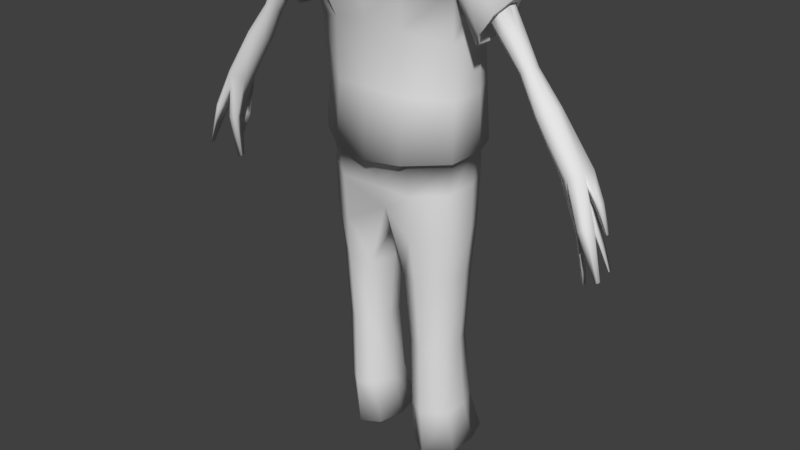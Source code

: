 # Source: zombie_male_styles.blend  (saved by Blender 2.77.0; exported with 4.5.12 LTS)
import bpy
from mathutils import Matrix  # noqa: F401  (used for matrix-valued properties, if any)

bpy.ops.wm.read_factory_settings(use_empty=True)
scene = bpy.context.scene
scene.name = 'Scene'

# ---- collections
col_collection_1 = bpy.data.collections.new('Collection 1'); scene.collection.children.link(col_collection_1)

# ---- world
world_world = bpy.data.worlds.new('World'); scene.world = world_world
world_world.color = (0.05088, 0.05088, 0.05088)
world_world.use_sun_shadow = False
world_world.sun_shadow_jitter_overblur = 0.0
world_world.cycles.sampling_method = 'MANUAL'

# ---- meshes
me_cube_001 = bpy.data.meshes.new('Cube.001')
me_cube_001.from_pydata([(0.1969, -0.09025, 1.218), (0.155, 0.09386, 0.9753), (0.1591, 0.07362, 1.117), (0.1831, 0.01625, 1.241), (0.1837, -0.06666, 0.8242), (0.2254, -0.1382, 1.327), (0.1588, 0.1044, 0.8235), (0.2058, -0.008778, 1.357), (0.07976, -0.1729, 1.39), (0.06128, -0.04596, 1.448), (0.1835, -0.07115, 1.098), (0.1788, -0.06198, 0.9669), (0.1433, -0.009329, 1.419), (0.09184, -0.1346, 0.8181), (0.09184, 0.1231, 0.8184), (0.1433, -0.1641, 1.364), (0.1104, -0.1595, 1.215), (0.09175, -0.1267, 1.116), (0.08938, -0.1242, 0.9737), (0.1104, 0.05696, 1.241), (0.09175, 0.08552, 1.134), (0.08938, 0.1109, 0.9815), (0.0252, -0.1843, 1.327), (0.09383, -0.1143, 1.437), (0.2332, -0.06938, 1.359), (0.1909, 0.02617, 0.8272), (0.1997, -0.01846, 1.197), (0.1931, 0.008753, 1.105), (0.1884, 0.02258, 0.9703), (0.1587, -0.1026, 1.412), (0.2089, -0.1262, 1.272), (0.1899, 0.01135, 1.303), (0.1268, 0.0374, 1.337), (0.1268, -0.171, 1.296), (0.2476, -0.0792, 1.106), (0.2591, -0.006027, 1.123), (0.3023, -0.1043, 1.187), (0.3166, -0.02554, 1.208), (0.3203, -0.06504, 1.213), (0.2464, -0.03186, 1.104), (0.2731, -0.111, 1.144), (0.2876, 0.005384, 1.165), (0.2526, -0.07522, 1.113), (0.2625, -0.01284, 1.128), (0.2992, -0.09663, 1.182), (0.3114, -0.02947, 1.2), (0.3146, -0.06314, 1.205), (0.2516, -0.03487, 1.112), (0.2743, -0.1023, 1.145), (0.2867, -0.003118, 1.164), (0.1944, -0.07525, 1.251), (0.2014, -0.01278, 1.261), (0.2268, -0.0967, 1.302), (0.2355, -0.02944, 1.314), (0.2377, -0.06316, 1.317), (0.1938, -0.03484, 1.25), (0.2094, -0.1024, 1.275), (0.2184, -0.003043, 1.287), (0.2915, -0.06697, 1.131), (0.2982, -0.02694, 1.134), (0.3219, -0.08072, 1.153), (0.3303, -0.03761, 1.156), (0.3323, -0.05922, 1.159), (0.291, -0.04108, 1.129), (0.3052, -0.08436, 1.143), (0.3143, -0.0207, 1.145), (0.343, -0.06334, 1.067), (0.3491, -0.03315, 1.065), (0.3666, -0.0737, 1.081), (0.3732, -0.0412, 1.082), (0.3747, -0.0575, 1.084), (0.3436, -0.04381, 1.062), (0.3541, -0.07645, 1.073), (0.3612, -0.02845, 1.073), (0.3865, -0.06813, 0.9883), (0.3954, -0.02497, 0.9858), (0.4207, -0.08295, 1.007), (0.4299, -0.03647, 1.01), (0.4318, -0.05977, 1.014), (0.3867, -0.04021, 0.9843), (0.4018, -0.08688, 0.9992), (0.4127, -0.01823, 0.9973), (0.4593, -0.07173, 0.8729), (0.4736, -0.02501, 0.8717), (0.4987, -0.08326, 0.8923), (0.5122, -0.03389, 0.8969), (0.5104, -0.06607, 0.8963), (0.4653, -0.03181, 0.8682), (0.4854, -0.09218, 0.8855), (0.4869, -0.01672, 0.8779), (0.4874, -0.04913, 0.8785), (0.5789, -0.09167, 0.6884), (0.5757, -0.09637, 0.6868), (0.5719, -0.09881, 0.6848), (0.572, -0.08703, 0.6849), (0.5207, -0.05568, 0.6443), (0.5129, -0.05009, 0.6472), (0.5142, -0.03916, 0.6467), (0.5207, -0.0439, 0.6443), (0.5575, -0.009277, 0.6726), (0.5537, -0.01154, 0.6707), (0.5514, -0.0134, 0.6695), (0.5576, -0.01814, 0.6727), (0.5543, -0.02531, 0.7632), (0.5538, -0.03411, 0.763), (0.5461, -0.02061, 0.761), (0.5463, -0.02948, 0.7611), (0.5159, -0.07952, 0.7634), (0.516, -0.05585, 0.7663), (0.5041, -0.04584, 0.7626), (0.5018, -0.0677, 0.759), (0.5263, -0.1068, 0.7897), (0.5384, -0.09842, 0.798), (0.5264, -0.06655, 0.7901), (0.5485, -0.08237, 0.8052), (0.5215, -0.006644, 0.7666), (0.5114, -0.01319, 0.7598), (0.5051, -0.01857, 0.7556), (0.5219, -0.03226, 0.767), (0.5343, -0.04582, 0.829), (0.5354, -0.02533, 0.8296), (0.5186, -0.0144, 0.8192), (0.519, -0.03503, 0.8194), (0.1707, -0.0554, 0.8234), (0.1498, 0.08833, 0.8228), (0.09353, -0.1124, 0.8182), (0.09353, 0.104, 0.8185), (0.1767, 0.02259, 0.8259), (0.1707, -0.0554, 0.7429), (0.1498, 0.08833, 0.7423), (0.09353, -0.1124, 0.7378), (0.09353, 0.104, 0.738), (0.1767, 0.02259, 0.7454), (0.1707, -0.05052, 0.627), (0.1498, 0.08143, 0.6264), (0.09353, -0.1029, 0.6218), (0.09353, 0.09582, 0.6221), (0.1767, 0.02108, 0.6295), (0.1603, -0.0425, 0.5066), (0.1439, 0.07346, 0.5062), (0.05125, 0.05873, 0.5018), (0.05108, -0.06516, 0.5016), (0.09986, -0.08852, 0.5026), (0.09986, 0.08611, 0.5028), (0.165, 0.02042, 0.5086), (0.03473, -0.003214, 0.4951), (0.1585, -0.02662, 0.1276), (0.1439, 0.08331, 0.1288), (0.06135, 0.06935, 0.1335), (0.06118, -0.0481, 0.1333), (0.1045, -0.07024, 0.1294), (0.1046, 0.0953, 0.1297), (0.1628, 0.03303, 0.1293), (0.04613, 0.01063, 0.1279), (0.04783, -0.001861, 0.3145), (0.06167, -0.05349, 0.3194), (0.139, 0.06205, 0.3198), (0.1023, 0.07259, 0.3186), (0.06181, 0.04977, 0.3195), (0.1567, 0.01784, 0.321), (0.1527, -0.03461, 0.3196), (0.1023, -0.07297, 0.3184), (0.1619, -0.005204, 0.0), (0.1464, 0.1311, 0.0), (0.05849, 0.1138, 0.0), (0.05832, -0.03184, 0.0), (0.1045, -0.05929, 0.0), (0.1045, 0.146, 0.0), (0.1666, 0.06875, 0.0), (0.04229, 0.04097, 0.0), (0.108, -0.1901, 1.367), (0.08448, -0.02939, 1.438), (0.05876, -0.2002, 1.279), (0.1264, -0.1149, 1.433), (0.07081, -0.1864, 1.395), (0.0544, -0.04933, 1.458), (0.02214, -0.1853, 1.338), (0.08548, -0.1221, 1.448), (0.1089, -0.1964, 1.372), (0.08594, -0.02813, 1.446), (0.05772, -0.2083, 1.281), (0.1285, -0.1169, 1.441), (0.05165, -0.1733, 1.409), (0.02836, -0.0514, 1.439), (0.06298, -0.1213, 1.427), (0.02803, -0.1478, 1.407), (0.02506, -0.08924, 1.429), (0.03963, -0.1172, 1.422), (6.985e-10, -0.1166, 1.402), (-0.1969, -0.09025, 1.218), (-0.155, 0.09386, 0.9753), (-0.1591, 0.07362, 1.117), (-0.1831, 0.01625, 1.241), (-0.1837, -0.06666, 0.8242), (-0.2254, -0.1382, 1.327), (-0.1588, 0.1044, 0.8235), (-0.2058, -0.008778, 1.357), (-0.07976, -0.1729, 1.39), (0.0, 0.1224, 0.812), (-0.06128, -0.04596, 1.448), (0.0, -0.1487, 0.8116), (-0.1835, -0.07115, 1.098), (-0.1788, -0.06198, 0.9669), (0.0, -0.1679, 1.237), (0.0, -0.1388, 1.138), (0.0, -0.1383, 0.9823), (0.0, 0.04012, 1.247), (0.0, 0.07116, 1.155), (0.0, 0.1107, 0.9895), (-0.1433, -0.009329, 1.419), (-0.09184, -0.1346, 0.8181), (-0.09184, 0.1231, 0.8184), (-0.1433, -0.1641, 1.364), (-0.1104, -0.1595, 1.215), (-0.09175, -0.1267, 1.116), (-0.08938, -0.1242, 0.9737), (-0.1104, 0.05696, 1.241), (-0.09175, 0.08552, 1.134), (-0.08938, 0.1109, 0.9815), (-0.0252, -0.1843, 1.327), (-0.09383, -0.1143, 1.437), (-0.2332, -0.06938, 1.359), (-0.1909, 0.02617, 0.8272), (-0.1997, -0.01846, 1.197), (-0.1931, 0.008753, 1.105), (-0.1884, 0.02258, 0.9703), (-0.1587, -0.1026, 1.412), (-0.2089, -0.1262, 1.272), (-0.1899, 0.01135, 1.303), (-0.1268, 0.0374, 1.337), (-0.1268, -0.171, 1.296), (0.0, -0.03012, 1.451), (0.0, 0.02072, 1.356), (-0.2476, -0.0792, 1.106), (-0.2591, -0.006027, 1.123), (-0.3023, -0.1043, 1.187), (-0.3166, -0.02554, 1.208), (-0.3203, -0.06504, 1.213), (-0.2464, -0.03186, 1.104), (-0.2731, -0.111, 1.144), (-0.2876, 0.005384, 1.165), (-0.2526, -0.07522, 1.113), (-0.2625, -0.01284, 1.128), (-0.2992, -0.09663, 1.182), (-0.3114, -0.02947, 1.2), (-0.3146, -0.06314, 1.205), (-0.2516, -0.03487, 1.112), (-0.2743, -0.1023, 1.145), (-0.2867, -0.003118, 1.164), (-0.1944, -0.07525, 1.251), (-0.2014, -0.01278, 1.261), (-0.2268, -0.0967, 1.302), (-0.2355, -0.02944, 1.314), (-0.2377, -0.06316, 1.317), (-0.1938, -0.03484, 1.25), (-0.2094, -0.1024, 1.275), (-0.2184, -0.003043, 1.287), (-0.2915, -0.06697, 1.131), (-0.2982, -0.02694, 1.134), (-0.3219, -0.08072, 1.153), (-0.3303, -0.03761, 1.156), (-0.3323, -0.05922, 1.159), (-0.291, -0.04108, 1.129), (-0.3052, -0.08436, 1.143), (-0.3143, -0.0207, 1.145), (-0.343, -0.06334, 1.067), (-0.3491, -0.03315, 1.065), (-0.3666, -0.0737, 1.081), (-0.3732, -0.0412, 1.082), (-0.3747, -0.0575, 1.084), (-0.3436, -0.04381, 1.062), (-0.3541, -0.07645, 1.073), (-0.3612, -0.02845, 1.073), (-0.3865, -0.06813, 0.9883), (-0.3954, -0.02497, 0.9858), (-0.4207, -0.08295, 1.007), (-0.4299, -0.03647, 1.01), (-0.4318, -0.05977, 1.014), (-0.3867, -0.04021, 0.9843), (-0.4018, -0.08688, 0.9992), (-0.4127, -0.01823, 0.9973), (-0.4593, -0.07173, 0.8729), (-0.4736, -0.02501, 0.8717), (-0.4987, -0.08326, 0.8923), (-0.5122, -0.03389, 0.8969), (-0.5104, -0.06607, 0.8963), (-0.4653, -0.03181, 0.8682), (-0.4854, -0.09218, 0.8855), (-0.4869, -0.01672, 0.8779), (-0.4874, -0.04913, 0.8785), (-0.5789, -0.09167, 0.6884), (-0.5757, -0.09637, 0.6868), (-0.5719, -0.09881, 0.6848), (-0.572, -0.08703, 0.6849), (-0.5207, -0.05568, 0.6443), (-0.5129, -0.05009, 0.6472), (-0.5142, -0.03916, 0.6467), (-0.5207, -0.0439, 0.6443), (-0.5575, -0.009277, 0.6726), (-0.5537, -0.01154, 0.6707), (-0.5514, -0.0134, 0.6695), (-0.5576, -0.01814, 0.6727), (-0.5543, -0.02531, 0.7632), (-0.5538, -0.03411, 0.763), (-0.5461, -0.02061, 0.761), (-0.5463, -0.02948, 0.7611), (-0.5159, -0.07952, 0.7634), (-0.516, -0.05585, 0.7663), (-0.5041, -0.04584, 0.7626), (-0.5018, -0.0677, 0.759), (-0.5263, -0.1068, 0.7897), (-0.5384, -0.09842, 0.798), (-0.5264, -0.06655, 0.7901), (-0.5485, -0.08237, 0.8052), (-0.5215, -0.006644, 0.7666), (-0.5114, -0.01319, 0.7598), (-0.5051, -0.01857, 0.7556), (-0.5219, -0.03226, 0.767), (-0.5343, -0.04582, 0.829), (-0.5354, -0.02533, 0.8296), (-0.5186, -0.0144, 0.8192), (-0.519, -0.03503, 0.8194), (-0.1707, -0.0554, 0.8234), (-0.1498, 0.08833, 0.8228), (0.0, 0.1034, 0.8132), (0.0, -0.1244, 0.8128), (-0.09353, -0.1124, 0.8182), (-0.09353, 0.104, 0.8185), (-0.1767, 0.02259, 0.8259), (-0.1707, -0.0554, 0.7429), (-0.1498, 0.08833, 0.7423), (0.0, 0.08758, 0.7327), (0.0, -0.101, 0.7323), (-0.09353, -0.1124, 0.7378), (-0.09353, 0.104, 0.738), (-0.1767, 0.02259, 0.7454), (-0.1707, -0.05052, 0.627), (-0.1498, 0.08143, 0.6264), (0.0, 0.06468, 0.6683), (0.0, -0.0763, 0.668), (-0.09353, -0.1029, 0.6218), (-0.09353, 0.09582, 0.6221), (-0.1767, 0.02108, 0.6295), (0.0, -0.005813, 0.6441), (-0.1603, -0.0425, 0.5066), (-0.1439, 0.07346, 0.5062), (-0.05125, 0.05873, 0.5018), (-0.05108, -0.06516, 0.5016), (-0.09986, -0.08852, 0.5026), (-0.09986, 0.08611, 0.5028), (-0.165, 0.02042, 0.5086), (-0.03473, -0.003214, 0.4951), (-0.1585, -0.02662, 0.1276), (-0.1439, 0.08331, 0.1288), (-0.06135, 0.06935, 0.1335), (-0.06118, -0.0481, 0.1333), (-0.1045, -0.07024, 0.1294), (-0.1046, 0.0953, 0.1297), (-0.1628, 0.03303, 0.1293), (-0.04613, 0.01063, 0.1279), (-0.04783, -0.001861, 0.3145), (-0.06167, -0.05349, 0.3194), (-0.139, 0.06205, 0.3198), (-0.1023, 0.07259, 0.3186), (-0.06181, 0.04977, 0.3195), (-0.1567, 0.01784, 0.321), (-0.1527, -0.03461, 0.3196), (-0.1023, -0.07297, 0.3184), (-0.1619, -0.005204, 0.0), (-0.1464, 0.1311, 0.0), (-0.05849, 0.1138, 0.0), (-0.05832, -0.03184, 0.0), (-0.1045, -0.05929, 0.0), (-0.1045, 0.146, 0.0), (-0.1666, 0.06875, 0.0), (-0.04229, 0.04097, 0.0), (-0.108, -0.1901, 1.367), (-0.08448, -0.02939, 1.438), (-0.05876, -0.2002, 1.279), (-0.1264, -0.1149, 1.433), (0.0, -0.002142, 1.405), (-0.07081, -0.1864, 1.395), (-0.0544, -0.04933, 1.458), (-0.02214, -0.1853, 1.338), (-0.08548, -0.1221, 1.448), (0.0, -0.02858, 1.457), (-0.1089, -0.1964, 1.372), (-0.08594, -0.02813, 1.446), (-0.05772, -0.2083, 1.281), (-0.1285, -0.1169, 1.441), (0.0, 0.003616, 1.411), (-0.05165, -0.1733, 1.409), (-0.02836, -0.0514, 1.439), (0.0, -0.1665, 1.341), (-0.06298, -0.1213, 1.427), (0.0, -0.03848, 1.439), (0.0, -0.1582, 1.24), (-0.02803, -0.1478, 1.407), (-0.02506, -0.08924, 1.429), (0.0, -0.1573, 1.384), (-0.03963, -0.1172, 1.422), (0.0, -0.07985, 1.43)], [], [(21, 1, 6, 14), (28, 11, 4, 25), (26, 0, 10, 27), (16, 203, 204, 17), (17, 204, 205, 18), (18, 205, 200, 13), (29, 12, 9, 23), (27, 10, 11, 28), (32, 31, 3, 19), (19, 3, 2, 20), (20, 2, 1, 21), (207, 20, 21, 208), (206, 19, 20, 207), (30, 33, 16, 0), (11, 18, 13, 4), (10, 17, 18, 11), (24, 7, 12, 29), (0, 16, 17, 10), (208, 21, 14, 198), (5, 24, 29, 15), (2, 27, 28, 1), (15, 29, 23, 8), (3, 26, 27, 2), (1, 28, 25, 6), (5, 15, 33, 30), (12, 7, 31, 32), (203, 16, 33, 22), (8, 22, 33, 15), (206, 232, 32, 19), (9, 12, 32, 232), (231, 9, 232), (3, 31, 41, 35), (0, 26, 39, 34), (30, 0, 34, 40), (5, 30, 40, 36), (7, 24, 38, 37), (26, 3, 35, 39), (31, 7, 37, 41), (24, 5, 36, 38), (34, 39, 47, 42), (39, 35, 43, 47), (40, 34, 42, 48), (36, 40, 48, 44), (37, 38, 46, 45), (35, 41, 49, 43), (38, 36, 44, 46), (41, 37, 45, 49), (46, 44, 52, 54), (49, 45, 53, 57), (42, 47, 55, 50), (47, 43, 51, 55), (48, 42, 50, 56), (44, 48, 56, 52), (45, 46, 54, 53), (43, 49, 57, 51), (52, 56, 64, 60), (53, 54, 62, 61), (51, 57, 65, 59), (54, 52, 60, 62), (57, 53, 61, 65), (50, 55, 63, 58), (55, 51, 59, 63), (56, 50, 58, 64), (64, 58, 66, 72), (60, 64, 72, 68), (61, 62, 70, 69), (59, 65, 73, 67), (62, 60, 68, 70), (65, 61, 69, 73), (58, 63, 71, 66), (63, 59, 67, 71), (73, 69, 77, 81), (66, 71, 79, 74), (71, 67, 75, 79), (72, 66, 74, 80), (68, 72, 80, 76), (69, 70, 78, 77), (67, 73, 81, 75), (70, 68, 76, 78), (75, 81, 89, 83), (78, 76, 84, 86), (81, 77, 85, 89), (74, 79, 87, 82), (79, 75, 83, 87), (80, 74, 82, 88), (76, 80, 88, 84), (77, 78, 86, 85), (92, 93, 94, 91), (120, 119, 104, 103), (111, 113, 94, 93), (116, 115, 99, 100), (114, 112, 92, 91), (113, 114, 91, 94), (112, 111, 93, 92), (108, 107, 95, 98), (96, 97, 98, 95), (109, 108, 98, 97), (110, 109, 97, 96), (107, 110, 96, 95), (100, 99, 102, 101), (118, 117, 101, 102), (115, 118, 102, 99), (117, 116, 100, 101), (103, 104, 106, 105), (122, 121, 105, 106), (121, 120, 103, 105), (119, 122, 106, 104), (88, 82, 110, 107), (82, 87, 109, 110), (87, 90, 108, 109), (90, 88, 107, 108), (84, 88, 111, 112), (90, 86, 114, 113), (86, 84, 112, 114), (88, 90, 113, 111), (87, 83, 116, 117), (89, 90, 118, 115), (90, 87, 117, 118), (83, 89, 115, 116), (86, 90, 122, 119), (89, 85, 120, 121), (90, 89, 121, 122), (85, 86, 119, 120), (14, 6, 124, 126), (198, 14, 126, 324), (4, 13, 125, 123), (25, 4, 123, 127), (6, 25, 127, 124), (13, 200, 325, 125), (127, 123, 128, 132), (125, 325, 332, 130), (123, 125, 130, 128), (126, 124, 129, 131), (324, 126, 131, 331), (124, 127, 132, 129), (130, 332, 339, 135), (128, 130, 135, 133), (131, 129, 134, 136), (331, 131, 136, 338), (129, 132, 137, 134), (132, 128, 133, 137), (133, 135, 142, 138), (136, 134, 139, 143), (343, 145, 141, 339), (338, 136, 143, 140), (134, 137, 144, 139), (137, 133, 138, 144), (338, 140, 145, 343), (135, 339, 141, 142), (155, 154, 153, 149), (157, 156, 147, 151), (158, 157, 151, 148), (156, 159, 152, 147), (154, 158, 148, 153), (159, 160, 146, 152), (161, 155, 149, 150), (160, 161, 150, 146), (138, 142, 161, 160), (142, 141, 155, 161), (144, 138, 160, 159), (145, 140, 158, 154), (139, 144, 159, 156), (140, 143, 157, 158), (143, 139, 156, 157), (141, 145, 154, 155), (150, 149, 165, 166), (146, 150, 166, 162), (149, 153, 169, 165), (151, 147, 163, 167), (148, 151, 167, 164), (147, 152, 168, 163), (153, 148, 164, 169), (152, 146, 162, 168), (168, 162, 166, 165, 169, 164, 167, 163), (9, 231, 380, 171), (23, 9, 171, 173), (8, 23, 173, 170), (22, 8, 170, 172), (175, 179, 390, 385), (177, 181, 179, 175), (174, 178, 181, 177), (176, 180, 178, 174), (380, 390, 179, 171), (171, 179, 181, 173), (173, 181, 178, 170), (170, 178, 180, 172), (22, 172, 180, 176), (396, 203, 22, 176), (175, 385, 395, 183), (176, 174, 182, 393), (177, 175, 183, 184), (174, 177, 184, 182), (176, 393, 396), (393, 182, 185, 399), (184, 183, 186, 187), (182, 184, 187, 185), (183, 395, 401, 186), (185, 187, 188), (186, 401, 188), (399, 185, 188), (187, 186, 188), (218, 211, 195, 190), (225, 222, 193, 202), (223, 224, 201, 189), (213, 214, 204, 203), (214, 215, 205, 204), (215, 210, 200, 205), (226, 220, 199, 209), (224, 225, 202, 201), (229, 216, 192, 228), (216, 217, 191, 192), (217, 218, 190, 191), (207, 208, 218, 217), (206, 207, 217, 216), (227, 189, 213, 230), (202, 193, 210, 215), (201, 202, 215, 214), (221, 226, 209, 196), (189, 201, 214, 213), (208, 198, 211, 218), (194, 212, 226, 221), (191, 190, 225, 224), (212, 197, 220, 226), (192, 191, 224, 223), (190, 195, 222, 225), (194, 227, 230, 212), (209, 229, 228, 196), (203, 219, 230, 213), (197, 212, 230, 219), (206, 216, 229, 232), (199, 232, 229, 209), (231, 232, 199), (192, 234, 240, 228), (189, 233, 238, 223), (227, 239, 233, 189), (194, 235, 239, 227), (196, 236, 237, 221), (223, 238, 234, 192), (228, 240, 236, 196), (221, 237, 235, 194), (233, 241, 246, 238), (238, 246, 242, 234), (239, 247, 241, 233), (235, 243, 247, 239), (236, 244, 245, 237), (234, 242, 248, 240), (237, 245, 243, 235), (240, 248, 244, 236), (245, 253, 251, 243), (248, 256, 252, 244), (241, 249, 254, 246), (246, 254, 250, 242), (247, 255, 249, 241), (243, 251, 255, 247), (244, 252, 253, 245), (242, 250, 256, 248), (251, 259, 263, 255), (252, 260, 261, 253), (250, 258, 264, 256), (253, 261, 259, 251), (256, 264, 260, 252), (249, 257, 262, 254), (254, 262, 258, 250), (255, 263, 257, 249), (263, 271, 265, 257), (259, 267, 271, 263), (260, 268, 269, 261), (258, 266, 272, 264), (261, 269, 267, 259), (264, 272, 268, 260), (257, 265, 270, 262), (262, 270, 266, 258), (272, 280, 276, 268), (265, 273, 278, 270), (270, 278, 274, 266), (271, 279, 273, 265), (267, 275, 279, 271), (268, 276, 277, 269), (266, 274, 280, 272), (269, 277, 275, 267), (274, 282, 288, 280), (277, 285, 283, 275), (280, 288, 284, 276), (273, 281, 286, 278), (278, 286, 282, 274), (279, 287, 281, 273), (275, 283, 287, 279), (276, 284, 285, 277), (291, 290, 293, 292), (319, 302, 303, 318), (310, 292, 293, 312), (315, 299, 298, 314), (313, 290, 291, 311), (312, 293, 290, 313), (311, 291, 292, 310), (307, 297, 294, 306), (295, 294, 297, 296), (308, 296, 297, 307), (309, 295, 296, 308), (306, 294, 295, 309), (299, 300, 301, 298), (317, 301, 300, 316), (314, 298, 301, 317), (316, 300, 299, 315), (302, 304, 305, 303), (321, 305, 304, 320), (320, 304, 302, 319), (318, 303, 305, 321), (287, 306, 309, 281), (281, 309, 308, 286), (286, 308, 307, 289), (289, 307, 306, 287), (283, 311, 310, 287), (289, 312, 313, 285), (285, 313, 311, 283), (287, 310, 312, 289), (286, 316, 315, 282), (288, 314, 317, 289), (289, 317, 316, 286), (282, 315, 314, 288), (285, 318, 321, 289), (288, 320, 319, 284), (289, 321, 320, 288), (284, 319, 318, 285), (211, 327, 323, 195), (198, 324, 327, 211), (193, 322, 326, 210), (222, 328, 322, 193), (195, 323, 328, 222), (210, 326, 325, 200), (328, 335, 329, 322), (326, 333, 332, 325), (322, 329, 333, 326), (327, 334, 330, 323), (324, 331, 334, 327), (323, 330, 335, 328), (333, 340, 339, 332), (329, 336, 340, 333), (334, 341, 337, 330), (331, 338, 341, 334), (330, 337, 342, 335), (335, 342, 336, 329), (336, 344, 348, 340), (341, 349, 345, 337), (343, 339, 347, 351), (338, 346, 349, 341), (337, 345, 350, 342), (342, 350, 344, 336), (338, 343, 351, 346), (340, 348, 347, 339), (361, 355, 359, 360), (363, 357, 353, 362), (364, 354, 357, 363), (362, 353, 358, 365), (360, 359, 354, 364), (365, 358, 352, 366), (367, 356, 355, 361), (366, 352, 356, 367), (344, 366, 367, 348), (348, 367, 361, 347), (350, 365, 366, 344), (351, 360, 364, 346), (345, 362, 365, 350), (346, 364, 363, 349), (349, 363, 362, 345), (347, 361, 360, 351), (356, 372, 371, 355), (352, 368, 372, 356), (355, 371, 375, 359), (357, 373, 369, 353), (354, 370, 373, 357), (353, 369, 374, 358), (359, 375, 370, 354), (358, 374, 368, 352), (374, 369, 373, 370, 375, 371, 372, 368), (199, 377, 380, 231), (220, 379, 377, 199), (197, 376, 379, 220), (219, 378, 376, 197), (382, 385, 390, 387), (384, 382, 387, 389), (381, 384, 389, 386), (383, 381, 386, 388), (380, 377, 387, 390), (377, 379, 389, 387), (379, 376, 386, 389), (376, 378, 388, 386), (219, 383, 388, 378), (396, 383, 219, 203), (382, 392, 395, 385), (383, 393, 391, 381), (384, 394, 392, 382), (381, 391, 394, 384), (383, 396, 393), (393, 399, 397, 391), (394, 400, 398, 392), (391, 397, 400, 394), (392, 398, 401, 395), (397, 188, 400), (398, 188, 401), (399, 188, 397), (400, 188, 398)])
me_cube_001.polygons.foreach_set('use_smooth', [True] * 402)
_uv = me_cube_001.uv_layers.new(name='UVMap')
_uv.uv.foreach_set('vector', [0.622, 0.5993, 0.5949, 0.5974, 0.593, 0.533, 0.6206, 0.5302, 0.7707, 0.8549, 0.7738, 0.8202, 0.8266, 0.8193, 0.8241, 0.8573, 0.6832, 0.8367, 0.6757, 0.8072, 0.7235, 0.8156, 0.7192, 0.8484, 0.7638, 0.6016, 0.8065, 0.5919, 0.8025, 0.634, 0.7663, 0.6437, 0.7663, 0.6437, 0.8025, 0.634, 0.8036, 0.7, 0.7678, 0.704, 0.7678, 0.704, 0.8036, 0.7, 0.8065, 0.772, 0.7696, 0.7696, 0.8562, 0.5627, 0.8177, 0.5668, 0.8221, 0.5273, 0.8529, 0.5332, 0.7192, 0.8484, 0.7235, 0.8156, 0.7738, 0.8202, 0.7707, 0.8549, 0.6069, 0.7512, 0.5806, 0.7381, 0.5833, 0.7116, 0.6136, 0.7103, 0.6136, 0.7103, 0.5833, 0.7116, 0.5935, 0.6578, 0.6212, 0.6643, 0.6212, 0.6643, 0.5935, 0.6578, 0.5949, 0.5974, 0.622, 0.5993, 0.6585, 0.6732, 0.6212, 0.6643, 0.622, 0.5993, 0.6585, 0.6025, 0.6584, 0.713, 0.6136, 0.7103, 0.6212, 0.6643, 0.6585, 0.6732, 0.721, 0.5781, 0.7589, 0.5674, 0.7638, 0.6016, 0.7202, 0.6015, 0.7243, 0.708, 0.7678, 0.704, 0.7696, 0.7696, 0.7242, 0.7682, 0.723, 0.6525, 0.7663, 0.6437, 0.7678, 0.704, 0.7243, 0.708, 0.8528, 0.6031, 0.826, 0.6006, 0.8177, 0.5668, 0.8562, 0.5627, 0.7202, 0.6015, 0.7638, 0.6016, 0.7663, 0.6437, 0.723, 0.6525, 0.6585, 0.6025, 0.622, 0.5993, 0.6206, 0.5302, 0.658, 0.5273, 0.8797, 0.5979, 0.8528, 0.6031, 0.8562, 0.5627, 0.8797, 0.5582, 0.721, 0.8743, 0.7192, 0.8484, 0.7707, 0.8549, 0.7753, 0.8834, 0.8797, 0.5582, 0.8562, 0.5627, 0.8529, 0.5332, 0.8754, 0.5293, 0.6698, 0.8504, 0.6832, 0.8367, 0.7192, 0.8484, 0.721, 0.8743, 0.7753, 0.8834, 0.7707, 0.8549, 0.8241, 0.8573, 0.8317, 0.8888, 0.7163, 0.5548, 0.7511, 0.5384, 0.7589, 0.5674, 0.721, 0.5781, 0.5998, 0.7873, 0.5741, 0.7612, 0.5806, 0.7381, 0.6069, 0.7512, 0.8065, 0.5919, 0.7638, 0.6016, 0.7589, 0.5674, 0.799, 0.5535, 0.7762, 0.5273, 0.799, 0.5535, 0.7589, 0.5674, 0.7511, 0.5384, 0.6584, 0.713, 0.6585, 0.7596, 0.6069, 0.7512, 0.6136, 0.7103, 0.6329, 0.8004, 0.5998, 0.7873, 0.6069, 0.7512, 0.6585, 0.7596, 0.6581, 0.8009, 0.6329, 0.8004, 0.6585, 0.7596, 0.5833, 0.7116, 0.5806, 0.7381, 0.5402, 0.6802, 0.5515, 0.6626, 0.5791, 0.8304, 0.5738, 0.8606, 0.5296, 0.8597, 0.5281, 0.8405, 0.5948, 0.8121, 0.5791, 0.8304, 0.5281, 0.8405, 0.535, 0.8245, 0.7163, 0.5548, 0.721, 0.5781, 0.6954, 0.6328, 0.683, 0.6147, 0.826, 0.6006, 0.8528, 0.6031, 0.8645, 0.6609, 0.8487, 0.6651, 0.5738, 0.8606, 0.5948, 0.8722, 0.5349, 0.8685, 0.5296, 0.8597, 0.5806, 0.7381, 0.5741, 0.7612, 0.5281, 0.6991, 0.5402, 0.6802, 0.7022, 0.5421, 0.7163, 0.5548, 0.683, 0.6147, 0.6698, 0.604, 0.9317, 0.7174, 0.9164, 0.7296, 0.9152, 0.7257, 0.9283, 0.7153, 0.9164, 0.7296, 0.9024, 0.7281, 0.9033, 0.7244, 0.9152, 0.7257, 0.9317, 0.6941, 0.9317, 0.7174, 0.9283, 0.7153, 0.9283, 0.6955, 0.9173, 0.6779, 0.9317, 0.6941, 0.9283, 0.6955, 0.916, 0.6816, 0.885, 0.6882, 0.8966, 0.6763, 0.8984, 0.6802, 0.8884, 0.6904, 0.9024, 0.7281, 0.8867, 0.7134, 0.8899, 0.7119, 0.9033, 0.7244, 0.8966, 0.6763, 0.9173, 0.6779, 0.916, 0.6816, 0.8984, 0.6802, 0.8867, 0.7134, 0.885, 0.6882, 0.8884, 0.6904, 0.8899, 0.7119, 0.633, 0.8214, 0.645, 0.8161, 0.645, 0.8751, 0.6325, 0.8788, 0.606, 0.8121, 0.6191, 0.8204, 0.6187, 0.8779, 0.6063, 0.8718, 0.5629, 0.8843, 0.5794, 0.8835, 0.5794, 0.9296, 0.5629, 0.9307, 0.9446, 0.8546, 0.9352, 0.8513, 0.937, 0.7905, 0.9446, 0.7924, 0.906, 0.5367, 0.9199, 0.5273, 0.9199, 0.5906, 0.9098, 0.5978, 0.8909, 0.5468, 0.906, 0.5367, 0.9098, 0.5978, 0.8992, 0.6052, 0.6191, 0.8204, 0.633, 0.8214, 0.6325, 0.8788, 0.6187, 0.8779, 0.9352, 0.8513, 0.9199, 0.8411, 0.9258, 0.7832, 0.937, 0.7905, 0.04525, 0.5392, 0.05768, 0.5475, 0.05028, 0.6395, 0.04129, 0.6391, 0.2634, 0.5392, 0.2795, 0.5397, 0.2782, 0.6431, 0.2677, 0.6426, 0.1188, 0.928, 0.1009, 0.9362, 0.1041, 0.8398, 0.1163, 0.8389, 0.1988, 0.5392, 0.2245, 0.5444, 0.211, 0.6254, 0.1942, 0.6248, 0.237, 0.5469, 0.2634, 0.5392, 0.2677, 0.6426, 0.2499, 0.6436, 0.155, 0.9258, 0.1356, 0.9246, 0.1273, 0.8388, 0.1397, 0.8397, 0.1356, 0.9246, 0.1188, 0.928, 0.1163, 0.8389, 0.1273, 0.8388, 0.05768, 0.5475, 0.08202, 0.556, 0.0671, 0.6422, 0.05028, 0.6395, 0.05028, 0.6395, 0.0671, 0.6422, 0.05885, 0.6879, 0.04648, 0.6874, 0.04129, 0.6391, 0.05028, 0.6395, 0.04648, 0.6874, 0.03965, 0.6869, 0.2677, 0.6426, 0.2782, 0.6431, 0.2768, 0.6911, 0.2689, 0.6907, 0.1163, 0.8389, 0.1041, 0.8398, 0.1056, 0.7919, 0.1148, 0.7912, 0.1942, 0.6248, 0.211, 0.6254, 0.2053, 0.664, 0.1927, 0.6639, 0.2499, 0.6436, 0.2677, 0.6426, 0.2689, 0.6907, 0.2554, 0.6917, 0.0671, 0.6422, 0.07846, 0.6435, 0.06783, 0.6909, 0.05885, 0.6879, 0.1273, 0.8388, 0.1163, 0.8389, 0.1148, 0.7912, 0.1231, 0.7912, 0.2554, 0.6917, 0.2689, 0.6907, 0.2734, 0.741, 0.2542, 0.7422, 0.1319, 0.794, 0.1231, 0.7912, 0.122, 0.741, 0.135, 0.7435, 0.1231, 0.7912, 0.1148, 0.7912, 0.1106, 0.7392, 0.122, 0.741, 0.04648, 0.6874, 0.05885, 0.6879, 0.0544, 0.7383, 0.03649, 0.7364, 0.03965, 0.6869, 0.04648, 0.6874, 0.03649, 0.7364, 0.02718, 0.738, 0.1841, 0.6608, 0.1927, 0.6639, 0.1881, 0.7097, 0.1759, 0.7056, 0.1148, 0.7912, 0.1056, 0.7919, 0.09741, 0.7402, 0.1106, 0.7392, 0.1927, 0.6639, 0.2053, 0.664, 0.2063, 0.7106, 0.1881, 0.7097, 0.1106, 0.7392, 0.09741, 0.7402, 0.09451, 0.6609, 0.1055, 0.6616, 0.1881, 0.7097, 0.2063, 0.7106, 0.2016, 0.7773, 0.1872, 0.7786, 0.2542, 0.7422, 0.2734, 0.741, 0.2795, 0.8184, 0.2553, 0.8209, 0.135, 0.7435, 0.122, 0.741, 0.1131, 0.6622, 0.1343, 0.6667, 0.122, 0.741, 0.1106, 0.7392, 0.1055, 0.6616, 0.1131, 0.6622, 0.03649, 0.7364, 0.0544, 0.7383, 0.04507, 0.815, 0.02079, 0.8151, 0.2063, 0.7106, 0.216, 0.7045, 0.2123, 0.7745, 0.2016, 0.7773, 0.1759, 0.7056, 0.1881, 0.7097, 0.1872, 0.7786, 0.1679, 0.7735, 0.356, 0.9192, 0.3536, 0.9175, 0.3593, 0.9134, 0.3593, 0.9196, 0.2683, 0.8577, 0.2762, 0.8588, 0.2622, 0.8963, 0.2588, 0.8959, 0.4291, 0.8433, 0.4488, 0.8404, 0.4485, 0.906, 0.4427, 0.9068, 0.1107, 0.5957, 0.1017, 0.5962, 0.1105, 0.5399, 0.1136, 0.54, 0.2005, 0.8235, 0.2143, 0.8236, 0.2208, 0.8702, 0.2168, 0.8705, 0.4163, 0.605, 0.3952, 0.6058, 0.4104, 0.5392, 0.4166, 0.5395, 0.2143, 0.8236, 0.2245, 0.8217, 0.2238, 0.8694, 0.2208, 0.8702, 0.4054, 0.855, 0.4151, 0.8555, 0.3969, 0.9224, 0.392, 0.923, 0.22, 0.8891, 0.2206, 0.8829, 0.2241, 0.8856, 0.2241, 0.8923, 0.3945, 0.8559, 0.4054, 0.855, 0.392, 0.923, 0.3867, 0.921, 0.1418, 0.5987, 0.1292, 0.5995, 0.1492, 0.5392, 0.155, 0.5399, 0.04042, 0.8843, 0.0533, 0.883, 0.08202, 0.9419, 0.07659, 0.9453, 0.3967, 0.6787, 0.3938, 0.6775, 0.3988, 0.6746, 0.3988, 0.6794, 0.4473, 0.5976, 0.4313, 0.5935, 0.4436, 0.5392, 0.4492, 0.5401, 0.4623, 0.8513, 0.4734, 0.8503, 0.4753, 0.9074, 0.4715, 0.9077, 0.1169, 0.5954, 0.1107, 0.5957, 0.1136, 0.54, 0.1158, 0.5401, 0.3587, 0.8951, 0.3587, 0.9009, 0.354, 0.8989, 0.3536, 0.8931, 0.3311, 0.931, 0.3411, 0.9311, 0.3353, 0.9675, 0.331, 0.9674, 0.253, 0.8582, 0.2683, 0.8577, 0.2588, 0.8959, 0.2524, 0.8947, 0.3124, 0.9328, 0.2988, 0.929, 0.3068, 0.8931, 0.3129, 0.8934, 0.02079, 0.8151, 0.04507, 0.815, 0.0533, 0.883, 0.04042, 0.8843, 0.1343, 0.6667, 0.1131, 0.6622, 0.1292, 0.5995, 0.1418, 0.5987, 0.3774, 0.7937, 0.3974, 0.7901, 0.4054, 0.855, 0.3945, 0.8559, 0.3974, 0.7901, 0.4151, 0.784, 0.4151, 0.8555, 0.4054, 0.855, 0.2016, 0.7773, 0.2123, 0.7745, 0.2245, 0.8217, 0.2143, 0.8236, 0.4166, 0.6602, 0.3938, 0.6621, 0.3952, 0.6058, 0.4163, 0.605, 0.1872, 0.7786, 0.2016, 0.7773, 0.2143, 0.8236, 0.2005, 0.8235, 0.4276, 0.784, 0.4488, 0.7851, 0.4488, 0.8404, 0.4291, 0.8433, 0.1131, 0.6622, 0.1055, 0.6616, 0.1107, 0.5957, 0.1169, 0.5954, 0.4613, 0.7853, 0.4753, 0.784, 0.4734, 0.8503, 0.4623, 0.8513, 0.4492, 0.6641, 0.429, 0.6613, 0.4313, 0.5935, 0.4473, 0.5976, 0.1055, 0.6616, 0.09451, 0.6609, 0.1017, 0.5962, 0.1107, 0.5957, 0.3129, 0.9746, 0.292, 0.967, 0.2988, 0.929, 0.3124, 0.9328, 0.2553, 0.8209, 0.2795, 0.8184, 0.2683, 0.8577, 0.253, 0.8582, 0.3254, 0.8931, 0.3411, 0.8934, 0.3411, 0.9311, 0.3311, 0.931, 0.1679, 0.7735, 0.1872, 0.7786, 0.1797, 0.804, 0.1675, 0.8007, 0.8465, 0.8955, 0.8317, 0.8888, 0.8337, 0.8821, 0.8461, 0.8878, 0.8666, 0.8939, 0.8465, 0.8955, 0.8461, 0.8878, 0.8661, 0.8862, 0.8266, 0.8193, 0.8465, 0.7903, 0.8461, 0.7994, 0.8294, 0.8238, 0.8241, 0.8573, 0.8266, 0.8193, 0.8294, 0.8238, 0.8273, 0.8557, 0.8317, 0.8888, 0.8241, 0.8573, 0.8273, 0.8557, 0.8337, 0.8821, 0.8465, 0.7903, 0.8666, 0.7832, 0.8661, 0.7932, 0.8461, 0.7994, 0.185, 0.3964, 0.1495, 0.3977, 0.1476, 0.3616, 0.1831, 0.3603, 0.09815, 0.3993, 0.05587, 0.3968, 0.05888, 0.3597, 0.09782, 0.3628, 0.1398, 0.4006, 0.09815, 0.3993, 0.09782, 0.3628, 0.1394, 0.3641, 0.4276, 0.4479, 0.4284, 0.4746, 0.3922, 0.4733, 0.3913, 0.4466, 0.4284, 0.4072, 0.4276, 0.4479, 0.3913, 0.4466, 0.3931, 0.4081, 0.2154, 0.3952, 0.185, 0.3964, 0.1831, 0.3603, 0.2135, 0.3591, 0.09782, 0.3628, 0.05888, 0.3597, 0.06215, 0.33, 0.09871, 0.3099, 0.1394, 0.3641, 0.09782, 0.3628, 0.09871, 0.3099, 0.1397, 0.3113, 0.3913, 0.4466, 0.3922, 0.4733, 0.3404, 0.4724, 0.3396, 0.4459, 0.3931, 0.4081, 0.3913, 0.4466, 0.3396, 0.4459, 0.3654, 0.4103, 0.2135, 0.3591, 0.1831, 0.3603, 0.1797, 0.3083, 0.2076, 0.3073, 0.1831, 0.3603, 0.1476, 0.3616, 0.1471, 0.3095, 0.1797, 0.3083, 0.1397, 0.3113, 0.09871, 0.3099, 0.103, 0.2554, 0.1358, 0.2564, 0.3396, 0.4459, 0.3404, 0.4724, 0.287, 0.469, 0.2863, 0.4481, 0.2577, 0.03761, 0.2546, 0.107, 0.2271, 0.1047, 0.2266, 0.02544, 0.3654, 0.4103, 0.3396, 0.4459, 0.2863, 0.4481, 0.289, 0.4307, 0.2076, 0.3073, 0.1797, 0.3083, 0.1767, 0.255, 0.2012, 0.254, 0.1797, 0.3083, 0.1471, 0.3095, 0.1481, 0.2561, 0.1767, 0.255, 0.2906, 0.02894, 0.2834, 0.1079, 0.2546, 0.107, 0.2577, 0.03761, 0.09871, 0.3099, 0.06215, 0.33, 0.0852, 0.2543, 0.103, 0.2554, 0.2262, 0.1855, 0.2491, 0.1871, 0.248, 0.2681, 0.2219, 0.2663, 0.2041, 0.448, 0.2039, 0.4655, 0.1166, 0.4616, 0.1177, 0.4429, 0.2072, 0.4336, 0.2041, 0.448, 0.1177, 0.4429, 0.1224, 0.4277, 0.1916, 0.1711, 0.1712, 0.1716, 0.1735, 0.08476, 0.1967, 0.0846, 0.2491, 0.1871, 0.2731, 0.1881, 0.2753, 0.2692, 0.248, 0.2681, 0.1712, 0.1716, 0.1474, 0.1726, 0.1463, 0.08591, 0.1735, 0.08476, 0.1055, 0.1714, 0.09072, 0.1713, 0.09051, 0.08663, 0.1061, 0.08549, 0.1329, 0.1712, 0.1055, 0.1714, 0.1061, 0.08549, 0.1357, 0.08388, 0.1358, 0.2564, 0.103, 0.2554, 0.1055, 0.1714, 0.1329, 0.1712, 0.103, 0.2554, 0.0852, 0.2543, 0.09072, 0.1713, 0.1055, 0.1714, 0.1767, 0.255, 0.1481, 0.2561, 0.1474, 0.1726, 0.1712, 0.1716, 0.2546, 0.107, 0.2834, 0.1079, 0.2731, 0.1881, 0.2491, 0.1871, 0.2012, 0.254, 0.1767, 0.255, 0.1712, 0.1716, 0.1916, 0.1711, 0.289, 0.4307, 0.2863, 0.4481, 0.2041, 0.448, 0.2072, 0.4336, 0.2863, 0.4481, 0.287, 0.469, 0.2039, 0.4655, 0.2041, 0.448, 0.2271, 0.1047, 0.2546, 0.107, 0.2491, 0.1871, 0.2262, 0.1855, 0.1061, 0.08549, 0.09051, 0.08663, 0.09105, 0.02571, 0.1071, 0.02646, 0.1357, 0.08388, 0.1061, 0.08549, 0.1071, 0.02646, 0.1398, 0.02544, 0.2219, 0.2663, 0.248, 0.2681, 0.2571, 0.3238, 0.2245, 0.3241, 0.1177, 0.4429, 0.1166, 0.4616, 0.05587, 0.454, 0.05648, 0.4338, 0.1224, 0.4277, 0.1177, 0.4429, 0.05648, 0.4338, 0.05989, 0.4182, 0.1967, 0.0846, 0.1735, 0.08476, 0.1866, 0.02561, 0.2154, 0.02544, 0.248, 0.2681, 0.2753, 0.2692, 0.2906, 0.3279, 0.2571, 0.3238, 0.1735, 0.08476, 0.1463, 0.08591, 0.153, 0.02788, 0.1866, 0.02561, 0.3527, 0.05874, 0.3527, 0.09244, 0.3282, 0.1186, 0.3065, 0.1074, 0.2972, 0.07484, 0.3025, 0.04134, 0.3224, 0.02544, 0.3418, 0.03101, 0.8876, 0.9188, 0.8778, 0.9, 0.8967, 0.8956, 0.8967, 0.9273, 0.9245, 0.6517, 0.9219, 0.6199, 0.9316, 0.6164, 0.9316, 0.6557, 0.9268, 0.8895, 0.9225, 0.8712, 0.9349, 0.8659, 0.9416, 0.8917, 0.9199, 0.9235, 0.9268, 0.8895, 0.9416, 0.8917, 0.9416, 0.9339, 0.6279, 0.9144, 0.622, 0.9272, 0.6083, 0.89, 0.6279, 0.8911, 0.6391, 0.8957, 0.6555, 0.89, 0.6555, 0.9316, 0.6394, 0.9294, 0.838, 0.7451, 0.826, 0.7545, 0.8177, 0.7102, 0.8321, 0.7099, 0.8909, 0.6323, 0.9107, 0.6164, 0.9107, 0.661, 0.8951, 0.6628, 0.606, 0.89, 0.6083, 0.89, 0.622, 0.9272, 0.6188, 0.9265, 0.9087, 0.8818, 0.9067, 0.8844, 0.8782, 0.8614, 0.8811, 0.8598, 0.8811, 0.8598, 0.8782, 0.8614, 0.8778, 0.8168, 0.881, 0.8173, 0.881, 0.8173, 0.8778, 0.8168, 0.9063, 0.7832, 0.9087, 0.7855, 0.5419, 0.8922, 0.5311, 0.9154, 0.5281, 0.9141, 0.5421, 0.8876, 0.5516, 0.9215, 0.5477, 0.9217, 0.5419, 0.8922, 0.5421, 0.8876, 0.8499, 0.6832, 0.8723, 0.6763, 0.8737, 0.6842, 0.862, 0.6888, 0.864, 0.7596, 0.838, 0.7451, 0.8446, 0.7372, 0.8737, 0.7524, 0.8321, 0.7099, 0.8499, 0.6832, 0.862, 0.6888, 0.8434, 0.7152, 0.838, 0.7451, 0.8321, 0.7099, 0.8434, 0.7152, 0.8446, 0.7372, 0.5421, 0.8876, 0.5516, 0.8835, 0.5516, 0.9215, 0.2075, 0.8829, 0.2075, 0.9271, 0.1925, 0.9096, 0.1893, 0.8955, 0.3966, 0.7371, 0.414, 0.6989, 0.4182, 0.7204, 0.4104, 0.7362, 0.4059, 0.7678, 0.3966, 0.7371, 0.4104, 0.7362, 0.4184, 0.7553, 0.414, 0.6989, 0.4312, 0.6921, 0.4338, 0.7152, 0.4182, 0.7204, 0.4184, 0.7553, 0.4104, 0.7362, 0.4338, 0.7427, 0.3394, 0.6743, 0.3229, 0.6796, 0.3194, 0.6233, 0.1893, 0.8955, 0.1925, 0.9096, 0.1744, 0.9143, 0.3578, 0.6687, 0.3394, 0.6743, 0.336, 0.6293, 0.622, 0.5993, 0.6206, 0.5302, 0.593, 0.533, 0.5949, 0.5974, 0.7707, 0.8549, 0.8241, 0.8573, 0.8266, 0.8193, 0.7738, 0.8202, 0.6832, 0.8367, 0.7192, 0.8484, 0.7235, 0.8156, 0.6757, 0.8072, 0.7638, 0.6016, 0.7663, 0.6437, 0.8025, 0.634, 0.8065, 0.5919, 0.7663, 0.6437, 0.7678, 0.704, 0.8036, 0.7, 0.8025, 0.634, 0.7678, 0.704, 0.7696, 0.7696, 0.8065, 0.772, 0.8036, 0.7, 0.8562, 0.5627, 0.8529, 0.5332, 0.8221, 0.5273, 0.8177, 0.5668, 0.7192, 0.8484, 0.7707, 0.8549, 0.7738, 0.8202, 0.7235, 0.8156, 0.6069, 0.7512, 0.6136, 0.7103, 0.5833, 0.7116, 0.5806, 0.7381, 0.6136, 0.7103, 0.6212, 0.6643, 0.5935, 0.6578, 0.5833, 0.7116, 0.6212, 0.6643, 0.622, 0.5993, 0.5949, 0.5974, 0.5935, 0.6578, 0.6585, 0.6732, 0.6585, 0.6025, 0.622, 0.5993, 0.6212, 0.6643, 0.6584, 0.713, 0.6585, 0.6732, 0.6212, 0.6643, 0.6136, 0.7103, 0.721, 0.5781, 0.7202, 0.6015, 0.7638, 0.6016, 0.7589, 0.5674, 0.7243, 0.708, 0.7242, 0.7682, 0.7696, 0.7696, 0.7678, 0.704, 0.723, 0.6525, 0.7243, 0.708, 0.7678, 0.704, 0.7663, 0.6437, 0.8528, 0.6031, 0.8562, 0.5627, 0.8177, 0.5668, 0.826, 0.6006, 0.7202, 0.6015, 0.723, 0.6525, 0.7663, 0.6437, 0.7638, 0.6016, 0.6585, 0.6025, 0.658, 0.5273, 0.6206, 0.5302, 0.622, 0.5993, 0.8797, 0.5979, 0.8797, 0.5582, 0.8562, 0.5627, 0.8528, 0.6031, 0.721, 0.8743, 0.7753, 0.8834, 0.7707, 0.8549, 0.7192, 0.8484, 0.8797, 0.5582, 0.8754, 0.5293, 0.8529, 0.5332, 0.8562, 0.5627, 0.6698, 0.8504, 0.721, 0.8743, 0.7192, 0.8484, 0.6832, 0.8367, 0.7753, 0.8834, 0.8317, 0.8888, 0.8241, 0.8573, 0.7707, 0.8549, 0.7163, 0.5548, 0.721, 0.5781, 0.7589, 0.5674, 0.7511, 0.5384, 0.5998, 0.7873, 0.6069, 0.7512, 0.5806, 0.7381, 0.5741, 0.7612, 0.8065, 0.5919, 0.799, 0.5535, 0.7589, 0.5674, 0.7638, 0.6016, 0.7762, 0.5273, 0.7511, 0.5384, 0.7589, 0.5674, 0.799, 0.5535, 0.6584, 0.713, 0.6136, 0.7103, 0.6069, 0.7512, 0.6585, 0.7596, 0.6329, 0.8004, 0.6585, 0.7596, 0.6069, 0.7512, 0.5998, 0.7873, 0.6581, 0.8009, 0.6585, 0.7596, 0.6329, 0.8004, 0.5833, 0.7116, 0.5515, 0.6626, 0.5402, 0.6802, 0.5806, 0.7381, 0.5791, 0.8304, 0.5281, 0.8405, 0.5296, 0.8597, 0.5738, 0.8606, 0.5948, 0.8121, 0.535, 0.8245, 0.5281, 0.8405, 0.5791, 0.8304, 0.7163, 0.5548, 0.683, 0.6147, 0.6954, 0.6328, 0.721, 0.5781, 0.826, 0.6006, 0.8487, 0.6651, 0.8645, 0.6609, 0.8528, 0.6031, 0.5738, 0.8606, 0.5296, 0.8597, 0.5349, 0.8685, 0.5948, 0.8722, 0.5806, 0.7381, 0.5402, 0.6802, 0.5281, 0.6991, 0.5741, 0.7612, 0.7022, 0.5421, 0.6698, 0.604, 0.683, 0.6147, 0.7163, 0.5548, 0.9317, 0.7174, 0.9283, 0.7153, 0.9152, 0.7257, 0.9164, 0.7296, 0.9164, 0.7296, 0.9152, 0.7257, 0.9033, 0.7244, 0.9024, 0.7281, 0.9317, 0.6941, 0.9283, 0.6955, 0.9283, 0.7153, 0.9317, 0.7174, 0.9173, 0.6779, 0.916, 0.6816, 0.9283, 0.6955, 0.9317, 0.6941, 0.885, 0.6882, 0.8884, 0.6904, 0.8984, 0.6802, 0.8966, 0.6763, 0.9024, 0.7281, 0.9033, 0.7244, 0.8899, 0.7119, 0.8867, 0.7134, 0.8966, 0.6763, 0.8984, 0.6802, 0.916, 0.6816, 0.9173, 0.6779, 0.8867, 0.7134, 0.8899, 0.7119, 0.8884, 0.6904, 0.885, 0.6882, 0.633, 0.8214, 0.6325, 0.8788, 0.645, 0.8751, 0.645, 0.8161, 0.606, 0.8121, 0.6063, 0.8718, 0.6187, 0.8779, 0.6191, 0.8204, 0.5629, 0.8843, 0.5629, 0.9307, 0.5794, 0.9296, 0.5794, 0.8835, 0.9446, 0.8546, 0.9446, 0.7924, 0.937, 0.7905, 0.9352, 0.8513, 0.906, 0.5367, 0.9098, 0.5978, 0.9199, 0.5906, 0.9199, 0.5273, 0.8909, 0.5468, 0.8992, 0.6052, 0.9098, 0.5978, 0.906, 0.5367, 0.6191, 0.8204, 0.6187, 0.8779, 0.6325, 0.8788, 0.633, 0.8214, 0.9352, 0.8513, 0.937, 0.7905, 0.9258, 0.7832, 0.9199, 0.8411, 0.04525, 0.5392, 0.04129, 0.6391, 0.05028, 0.6395, 0.05768, 0.5475, 0.2634, 0.5392, 0.2677, 0.6426, 0.2782, 0.6431, 0.2795, 0.5397, 0.1188, 0.928, 0.1163, 0.8389, 0.1041, 0.8398, 0.1009, 0.9362, 0.1988, 0.5392, 0.1942, 0.6248, 0.211, 0.6254, 0.2245, 0.5444, 0.237, 0.5469, 0.2499, 0.6436, 0.2677, 0.6426, 0.2634, 0.5392, 0.155, 0.9258, 0.1397, 0.8397, 0.1273, 0.8388, 0.1356, 0.9246, 0.1356, 0.9246, 0.1273, 0.8388, 0.1163, 0.8389, 0.1188, 0.928, 0.05768, 0.5475, 0.05028, 0.6395, 0.0671, 0.6422, 0.08202, 0.556, 0.05028, 0.6395, 0.04648, 0.6874, 0.05885, 0.6879, 0.0671, 0.6422, 0.04129, 0.6391, 0.03965, 0.6869, 0.04648, 0.6874, 0.05028, 0.6395, 0.2677, 0.6426, 0.2689, 0.6907, 0.2768, 0.6911, 0.2782, 0.6431, 0.1163, 0.8389, 0.1148, 0.7912, 0.1056, 0.7919, 0.1041, 0.8398, 0.1942, 0.6248, 0.1927, 0.6639, 0.2053, 0.664, 0.211, 0.6254, 0.2499, 0.6436, 0.2554, 0.6917, 0.2689, 0.6907, 0.2677, 0.6426, 0.0671, 0.6422, 0.05885, 0.6879, 0.06783, 0.6909, 0.07846, 0.6435, 0.1273, 0.8388, 0.1231, 0.7912, 0.1148, 0.7912, 0.1163, 0.8389, 0.2554, 0.6917, 0.2542, 0.7422, 0.2734, 0.741, 0.2689, 0.6907, 0.1319, 0.794, 0.135, 0.7435, 0.122, 0.741, 0.1231, 0.7912, 0.1231, 0.7912, 0.122, 0.741, 0.1106, 0.7392, 0.1148, 0.7912, 0.04648, 0.6874, 0.03649, 0.7364, 0.0544, 0.7383, 0.05885, 0.6879, 0.03965, 0.6869, 0.02718, 0.738, 0.03649, 0.7364, 0.04648, 0.6874, 0.1841, 0.6608, 0.1759, 0.7056, 0.1881, 0.7097, 0.1927, 0.6639, 0.1148, 0.7912, 0.1106, 0.7392, 0.09741, 0.7402, 0.1056, 0.7919, 0.1927, 0.6639, 0.1881, 0.7097, 0.2063, 0.7106, 0.2053, 0.664, 0.1106, 0.7392, 0.1055, 0.6616, 0.09451, 0.6609, 0.09741, 0.7402, 0.1881, 0.7097, 0.1872, 0.7786, 0.2016, 0.7773, 0.2063, 0.7106, 0.2542, 0.7422, 0.2553, 0.8209, 0.2795, 0.8184, 0.2734, 0.741, 0.135, 0.7435, 0.1343, 0.6667, 0.1131, 0.6622, 0.122, 0.741, 0.122, 0.741, 0.1131, 0.6622, 0.1055, 0.6616, 0.1106, 0.7392, 0.03649, 0.7364, 0.02079, 0.8151, 0.04507, 0.815, 0.0544, 0.7383, 0.2063, 0.7106, 0.2016, 0.7773, 0.2123, 0.7745, 0.216, 0.7045, 0.1759, 0.7056, 0.1679, 0.7735, 0.1872, 0.7786, 0.1881, 0.7097, 0.356, 0.9192, 0.3593, 0.9196, 0.3593, 0.9134, 0.3536, 0.9175, 0.2683, 0.8577, 0.2588, 0.8959, 0.2622, 0.8963, 0.2762, 0.8588, 0.4291, 0.8433, 0.4427, 0.9068, 0.4485, 0.906, 0.4488, 0.8404, 0.1107, 0.5957, 0.1136, 0.54, 0.1105, 0.5399, 0.1017, 0.5962, 0.2005, 0.8235, 0.2168, 0.8705, 0.2208, 0.8702, 0.2143, 0.8236, 0.4163, 0.605, 0.4166, 0.5395, 0.4104, 0.5392, 0.3952, 0.6058, 0.2143, 0.8236, 0.2208, 0.8702, 0.2238, 0.8694, 0.2245, 0.8217, 0.4054, 0.855, 0.392, 0.923, 0.3969, 0.9224, 0.4151, 0.8555, 0.22, 0.8891, 0.2241, 0.8923, 0.2241, 0.8856, 0.2206, 0.8829, 0.3945, 0.8559, 0.3867, 0.921, 0.392, 0.923, 0.4054, 0.855, 0.1418, 0.5987, 0.155, 0.5399, 0.1492, 0.5392, 0.1292, 0.5995, 0.04042, 0.8843, 0.07659, 0.9453, 0.08202, 0.9419, 0.0533, 0.883, 0.3967, 0.6787, 0.3988, 0.6794, 0.3988, 0.6746, 0.3938, 0.6775, 0.4473, 0.5976, 0.4492, 0.5401, 0.4436, 0.5392, 0.4313, 0.5935, 0.4623, 0.8513, 0.4715, 0.9077, 0.4753, 0.9074, 0.4734, 0.8503, 0.1169, 0.5954, 0.1158, 0.5401, 0.1136, 0.54, 0.1107, 0.5957, 0.3587, 0.8951, 0.3536, 0.8931, 0.354, 0.8989, 0.3587, 0.9009, 0.3311, 0.931, 0.331, 0.9674, 0.3353, 0.9675, 0.3411, 0.9311, 0.253, 0.8582, 0.2524, 0.8947, 0.2588, 0.8959, 0.2683, 0.8577, 0.3124, 0.9328, 0.3129, 0.8934, 0.3068, 0.8931, 0.2988, 0.929, 0.02079, 0.8151, 0.04042, 0.8843, 0.0533, 0.883, 0.04507, 0.815, 0.1343, 0.6667, 0.1418, 0.5987, 0.1292, 0.5995, 0.1131, 0.6622, 0.3774, 0.7937, 0.3945, 0.8559, 0.4054, 0.855, 0.3974, 0.7901, 0.3974, 0.7901, 0.4054, 0.855, 0.4151, 0.8555, 0.4151, 0.784, 0.2016, 0.7773, 0.2143, 0.8236, 0.2245, 0.8217, 0.2123, 0.7745, 0.4166, 0.6602, 0.4163, 0.605, 0.3952, 0.6058, 0.3938, 0.6621, 0.1872, 0.7786, 0.2005, 0.8235, 0.2143, 0.8236, 0.2016, 0.7773, 0.4276, 0.784, 0.4291, 0.8433, 0.4488, 0.8404, 0.4488, 0.7851, 0.1131, 0.6622, 0.1169, 0.5954, 0.1107, 0.5957, 0.1055, 0.6616, 0.4613, 0.7853, 0.4623, 0.8513, 0.4734, 0.8503, 0.4753, 0.784, 0.4492, 0.6641, 0.4473, 0.5976, 0.4313, 0.5935, 0.429, 0.6613, 0.1055, 0.6616, 0.1107, 0.5957, 0.1017, 0.5962, 0.09451, 0.6609, 0.3129, 0.9746, 0.3124, 0.9328, 0.2988, 0.929, 0.292, 0.967, 0.2553, 0.8209, 0.253, 0.8582, 0.2683, 0.8577, 0.2795, 0.8184, 0.3254, 0.8931, 0.3311, 0.931, 0.3411, 0.9311, 0.3411, 0.8934, 0.1679, 0.7735, 0.1675, 0.8007, 0.1797, 0.804, 0.1872, 0.7786, 0.8465, 0.8955, 0.8461, 0.8878, 0.8337, 0.8821, 0.8317, 0.8888, 0.8666, 0.8939, 0.8661, 0.8862, 0.8461, 0.8878, 0.8465, 0.8955, 0.8266, 0.8193, 0.8294, 0.8238, 0.8461, 0.7994, 0.8465, 0.7903, 0.8241, 0.8573, 0.8273, 0.8557, 0.8294, 0.8238, 0.8266, 0.8193, 0.8317, 0.8888, 0.8337, 0.8821, 0.8273, 0.8557, 0.8241, 0.8573, 0.8465, 0.7903, 0.8461, 0.7994, 0.8661, 0.7932, 0.8666, 0.7832, 0.185, 0.3964, 0.1831, 0.3603, 0.1476, 0.3616, 0.1495, 0.3977, 0.09815, 0.3993, 0.09782, 0.3628, 0.05888, 0.3597, 0.05587, 0.3968, 0.1398, 0.4006, 0.1394, 0.3641, 0.09782, 0.3628, 0.09815, 0.3993, 0.4276, 0.4479, 0.3913, 0.4466, 0.3922, 0.4733, 0.4284, 0.4746, 0.4284, 0.4072, 0.3931, 0.4081, 0.3913, 0.4466, 0.4276, 0.4479, 0.2154, 0.3952, 0.2135, 0.3591, 0.1831, 0.3603, 0.185, 0.3964, 0.09782, 0.3628, 0.09871, 0.3099, 0.06215, 0.33, 0.05888, 0.3597, 0.1394, 0.3641, 0.1397, 0.3113, 0.09871, 0.3099, 0.09782, 0.3628, 0.3913, 0.4466, 0.3396, 0.4459, 0.3404, 0.4724, 0.3922, 0.4733, 0.3931, 0.4081, 0.3654, 0.4103, 0.3396, 0.4459, 0.3913, 0.4466, 0.2135, 0.3591, 0.2076, 0.3073, 0.1797, 0.3083, 0.1831, 0.3603, 0.1831, 0.3603, 0.1797, 0.3083, 0.1471, 0.3095, 0.1476, 0.3616, 0.1397, 0.3113, 0.1358, 0.2564, 0.103, 0.2554, 0.09871, 0.3099, 0.3396, 0.4459, 0.2863, 0.4481, 0.287, 0.469, 0.3404, 0.4724, 0.2577, 0.03761, 0.2266, 0.02544, 0.2271, 0.1047, 0.2546, 0.107, 0.3654, 0.4103, 0.289, 0.4307, 0.2863, 0.4481, 0.3396, 0.4459, 0.2076, 0.3073, 0.2012, 0.254, 0.1767, 0.255, 0.1797, 0.3083, 0.1797, 0.3083, 0.1767, 0.255, 0.1481, 0.2561, 0.1471, 0.3095, 0.2906, 0.02894, 0.2577, 0.03761, 0.2546, 0.107, 0.2834, 0.1079, 0.09871, 0.3099, 0.103, 0.2554, 0.0852, 0.2543, 0.06215, 0.33, 0.2262, 0.1855, 0.2219, 0.2663, 0.248, 0.2681, 0.2491, 0.1871, 0.2041, 0.448, 0.1177, 0.4429, 0.1166, 0.4616, 0.2039, 0.4655, 0.2072, 0.4336, 0.1224, 0.4277, 0.1177, 0.4429, 0.2041, 0.448, 0.1916, 0.1711, 0.1967, 0.0846, 0.1735, 0.08476, 0.1712, 0.1716, 0.2491, 0.1871, 0.248, 0.2681, 0.2753, 0.2692, 0.2731, 0.1881, 0.1712, 0.1716, 0.1735, 0.08476, 0.1463, 0.08591, 0.1474, 0.1726, 0.1055, 0.1714, 0.1061, 0.08549, 0.09051, 0.08663, 0.09072, 0.1713, 0.1329, 0.1712, 0.1357, 0.08388, 0.1061, 0.08549, 0.1055, 0.1714, 0.1358, 0.2564, 0.1329, 0.1712, 0.1055, 0.1714, 0.103, 0.2554, 0.103, 0.2554, 0.1055, 0.1714, 0.09072, 0.1713, 0.0852, 0.2543, 0.1767, 0.255, 0.1712, 0.1716, 0.1474, 0.1726, 0.1481, 0.2561, 0.2546, 0.107, 0.2491, 0.1871, 0.2731, 0.1881, 0.2834, 0.1079, 0.2012, 0.254, 0.1916, 0.1711, 0.1712, 0.1716, 0.1767, 0.255, 0.289, 0.4307, 0.2072, 0.4336, 0.2041, 0.448, 0.2863, 0.4481, 0.2863, 0.4481, 0.2041, 0.448, 0.2039, 0.4655, 0.287, 0.469, 0.2271, 0.1047, 0.2262, 0.1855, 0.2491, 0.1871, 0.2546, 0.107, 0.1061, 0.08549, 0.1071, 0.02646, 0.09105, 0.02571, 0.09051, 0.08663, 0.1357, 0.08388, 0.1398, 0.02544, 0.1071, 0.02646, 0.1061, 0.08549, 0.2219, 0.2663, 0.2245, 0.3241, 0.2571, 0.3238, 0.248, 0.2681, 0.1177, 0.4429, 0.05648, 0.4338, 0.05587, 0.454, 0.1166, 0.4616, 0.1224, 0.4277, 0.05989, 0.4182, 0.05648, 0.4338, 0.1177, 0.4429, 0.1967, 0.0846, 0.2154, 0.02544, 0.1866, 0.02561, 0.1735, 0.08476, 0.248, 0.2681, 0.2571, 0.3238, 0.2906, 0.3279, 0.2753, 0.2692, 0.1735, 0.08476, 0.1866, 0.02561, 0.153, 0.02788, 0.1463, 0.08591, 0.3527, 0.05874, 0.3418, 0.03101, 0.3224, 0.02544, 0.3025, 0.04134, 0.2972, 0.07484, 0.3065, 0.1074, 0.3282, 0.1186, 0.3527, 0.09244, 0.8876, 0.9188, 0.8967, 0.9273, 0.8967, 0.8956, 0.8778, 0.9, 0.9245, 0.6517, 0.9316, 0.6557, 0.9316, 0.6164, 0.9219, 0.6199, 0.9268, 0.8895, 0.9416, 0.8917, 0.9349, 0.8659, 0.9225, 0.8712, 0.9199, 0.9235, 0.9416, 0.9339, 0.9416, 0.8917, 0.9268, 0.8895, 0.6279, 0.9144, 0.6279, 0.8911, 0.6083, 0.89, 0.622, 0.9272, 0.6391, 0.8957, 0.6394, 0.9294, 0.6555, 0.9316, 0.6555, 0.89, 0.838, 0.7451, 0.8321, 0.7099, 0.8177, 0.7102, 0.826, 0.7545, 0.8909, 0.6323, 0.8951, 0.6628, 0.9107, 0.661, 0.9107, 0.6164, 0.606, 0.89, 0.6188, 0.9265, 0.622, 0.9272, 0.6083, 0.89, 0.9087, 0.8818, 0.8811, 0.8598, 0.8782, 0.8614, 0.9067, 0.8844, 0.8811, 0.8598, 0.881, 0.8173, 0.8778, 0.8168, 0.8782, 0.8614, 0.881, 0.8173, 0.9087, 0.7855, 0.9063, 0.7832, 0.8778, 0.8168, 0.5419, 0.8922, 0.5421, 0.8876, 0.5281, 0.9141, 0.5311, 0.9154, 0.5516, 0.9215, 0.5421, 0.8876, 0.5419, 0.8922, 0.5477, 0.9217, 0.8499, 0.6832, 0.862, 0.6888, 0.8737, 0.6842, 0.8723, 0.6763, 0.864, 0.7596, 0.8737, 0.7524, 0.8446, 0.7372, 0.838, 0.7451, 0.8321, 0.7099, 0.8434, 0.7152, 0.862, 0.6888, 0.8499, 0.6832, 0.838, 0.7451, 0.8446, 0.7372, 0.8434, 0.7152, 0.8321, 0.7099, 0.5421, 0.8876, 0.5516, 0.9215, 0.5516, 0.8835, 0.2075, 0.8829, 0.1893, 0.8955, 0.1925, 0.9096, 0.2075, 0.9271, 0.3966, 0.7371, 0.4104, 0.7362, 0.4182, 0.7204, 0.414, 0.6989, 0.4059, 0.7678, 0.4184, 0.7553, 0.4104, 0.7362, 0.3966, 0.7371, 0.414, 0.6989, 0.4182, 0.7204, 0.4338, 0.7152, 0.4312, 0.6921, 0.4184, 0.7553, 0.4334, 0.7281, 0.4104, 0.7362, 0.3394, 0.6743, 0.3039, 0.6244, 0.3229, 0.6796, 0.1893, 0.8955, 0.1675, 0.9327, 0.1925, 0.9096, 0.3578, 0.6687, 0.3194, 0.6233, 0.3394, 0.6743])
me_cube_001.use_remesh_preserve_volume = False
me_cube_001.use_remesh_preserve_attributes = False
me_cube_001.use_mirror_vertex_groups = False
me_cube_001.update()
arm_armature = bpy.data.armatures.new('Armature')  # bones are not reproduced

# ---- objects
ob_armature = bpy.data.objects.new('Armature', arm_armature)
ob_cube_001 = bpy.data.objects.new('Cube.001', me_cube_001)

# ---- transforms, parenting, visibility, modifiers, constraints
ob_armature.location = (0.0, 0.0, 0.0)
ob_armature.lineart.crease_threshold = 0.0
ob_cube_001.parent = ob_armature
ob_cube_001.location = (0.0, 0.0, 0.0)
ob_cube_001.lineart.crease_threshold = 0.0
_vg = ob_cube_001.vertex_groups.new(name='Bone.001')
_vg.add([1, 2, 4, 6, 10, 11, 13, 14, 17, 18, 20, 21, 25, 27, 28, 123, 124, 125, 126, 127, 190, 191, 193, 195, 198, 200, 201, 202, 204, 205, 207, 208, 210, 211, 214, 215, 217, 218, 222, 224, 225, 322, 323, 324, 325, 326, 327, 328], 1.0, 'REPLACE')
_vg = ob_cube_001.vertex_groups.new(name='Bone.002')
_vg.add([0, 3, 5, 7, 8, 9, 12, 15, 16, 19, 22, 23, 24, 26, 29, 30, 31, 32, 33, 170, 171, 172, 173, 174, 175, 176, 177, 178, 179, 180, 181, 182, 183, 184, 185, 186, 187, 189, 192, 194, 196, 197, 199, 203, 206, 209, 212, 213, 216, 219, 220, 221, 223, 226, 227, 228, 229, 230, 231, 232, 376, 377, 378, 379, 380, 381, 382, 383, 384, 385, 386, 387, 388, 389, 390, 391, 392, 393, 394, 395, 396, 397, 398, 399, 400, 401], 1.0, 'REPLACE')
_vg = ob_cube_001.vertex_groups.new(name='Bone.003')
_vg.add([185, 186, 187, 188, 397, 398, 399, 400, 401], 1.0, 'REPLACE')
_vg = ob_cube_001.vertex_groups.new(name='Bone.004')
_vg.add([188], 1.0, 'REPLACE')
_vg = ob_cube_001.vertex_groups.new(name='armr')
_vg.add([0, 3, 5, 7, 24, 26, 30, 31, 34, 35, 36, 37, 38, 39, 40, 41, 42, 43, 44, 45, 46, 47, 48, 49, 50, 51, 52, 53, 54, 55, 56, 57, 58, 59, 60, 61, 62, 63, 64, 65, 66, 67, 68, 69, 70, 71, 72, 73], 1.0, 'REPLACE')
_vg = ob_cube_001.vertex_groups.new(name='armmr')
_vg.add([66, 67, 68, 69, 70, 71, 72, 73, 74, 75, 76, 77, 78, 79, 80, 81, 82, 83, 84, 85, 86, 87, 88, 89, 90], 1.0, 'REPLACE')
_vg = ob_cube_001.vertex_groups.new(name='handr')
_vg.add([82, 83, 84, 85, 86, 87, 88, 89, 90, 91, 92, 93, 94, 95, 96, 97, 98, 99, 100, 101, 102, 103, 104, 105, 106, 107, 108, 109, 110, 111, 112, 113, 114, 115, 116, 117, 118, 119, 120, 121, 122], 1.0, 'REPLACE')
_vg = ob_cube_001.vertex_groups.new(name='arml')
_vg.add([189, 192, 194, 196, 221, 223, 227, 228, 233, 234, 235, 236, 237, 238, 239, 240, 241, 242, 243, 244, 245, 246, 247, 248, 249, 250, 251, 252, 253, 254, 255, 256, 257, 258, 259, 260, 261, 262, 263, 264, 265, 266, 267, 268, 269, 270, 271, 272], 1.0, 'REPLACE')
_vg = ob_cube_001.vertex_groups.new(name='armml')
_vg.add([265, 266, 267, 268, 269, 270, 271, 272, 273, 274, 275, 276, 277, 278, 279, 280, 281, 282, 283, 284, 285, 286, 287, 288, 289], 1.0, 'REPLACE')
_vg = ob_cube_001.vertex_groups.new(name='handl')
_vg.add([281, 282, 283, 284, 285, 286, 287, 288, 289, 290, 291, 292, 293, 294, 295, 296, 297, 298, 299, 300, 301, 302, 303, 304, 305, 306, 307, 308, 309, 310, 311, 312, 313, 314, 315, 316, 317, 318, 319, 320, 321], 1.0, 'REPLACE')
_vg = ob_cube_001.vertex_groups.new(name='legr')
_vg.add([4, 6, 13, 14, 25, 123, 124, 125, 126, 127, 128, 129, 130, 131, 132, 133, 134, 135, 136, 137, 138, 139, 140, 141, 142, 143, 144, 145, 198, 200, 324, 325, 331, 332, 338, 339, 343], 1.0, 'REPLACE')
_vg = ob_cube_001.vertex_groups.new(name='leggr')
_vg.add([146, 147, 148, 149, 150, 151, 152, 153, 154, 155, 156, 157, 158, 159, 160, 161, 162, 163, 164, 165, 166, 167, 168, 169], 1.0, 'REPLACE')
_vg = ob_cube_001.vertex_groups.new(name='legl')
_vg.add([193, 195, 198, 200, 210, 211, 222, 322, 323, 324, 325, 326, 327, 328, 329, 330, 331, 332, 333, 334, 335, 336, 337, 338, 339, 340, 341, 342, 343, 344, 345, 346, 347, 348, 349, 350, 351], 1.0, 'REPLACE')
_vg = ob_cube_001.vertex_groups.new(name='leggl')
_vg.add([352, 353, 354, 355, 356, 357, 358, 359, 360, 361, 362, 363, 364, 365, 366, 367, 368, 369, 370, 371, 372, 373, 374, 375], 1.0, 'REPLACE')
_m = ob_cube_001.modifiers.new('Armature', 'ARMATURE')
_m.object = ob_armature

# ---- collection membership
col_collection_1.objects.link(ob_armature)
col_collection_1.objects.link(ob_cube_001)

# ---- scene / render settings (as saved in the file)
scene.frame_start = 1; scene.frame_end = 80; scene.frame_set(0)
scene.render.engine = 'BLENDER_EEVEE_NEXT'
scene.render.resolution_percentage = 50
scene.render.dither_intensity = 0.0
scene.cycles.use_denoising = False
scene.cycles.samples = 128
scene.cycles.sampling_pattern = 'TABULATED_SOBOL'
scene.cycles.light_sampling_threshold = 0.0
scene.cycles.use_adaptive_sampling = False
scene.cycles.use_light_tree = False
scene.cycles.blur_glossy = 0.0
scene.cycles.sample_clamp_indirect = 0.0
scene.view_settings.view_transform = 'Standard'
bpy.context.view_layer.update()

# ---- added for rendering (the .blend has no active camera and no usable light): camera, sun
cam_auto = bpy.data.cameras.new('AutoCamera')
cam_auto.lens = 50.0
cam_auto.sensor_width = 36.0
cam_auto.clip_end = 1000.0
ob_auto_camera = bpy.data.objects.new('AutoCamera', cam_auto)
scene.collection.objects.link(ob_auto_camera)
ob_auto_camera.location = (1.5046, -1.82803, 1.80475)
ob_auto_camera.rotation_euler = (1.09748, -7.21219e-08, 0.694738)
scene.camera = ob_auto_camera
light_auto_sun = bpy.data.lights.new('AutoSun', 'SUN')
light_auto_sun.energy = 3.0
light_auto_sun.angle = 0.0523599
ob_auto_sun = bpy.data.objects.new('AutoSun', light_auto_sun)
scene.collection.objects.link(ob_auto_sun)
ob_auto_sun.rotation_euler = (0.872665, 0.174533, 0.523599)
bpy.context.view_layer.update()
